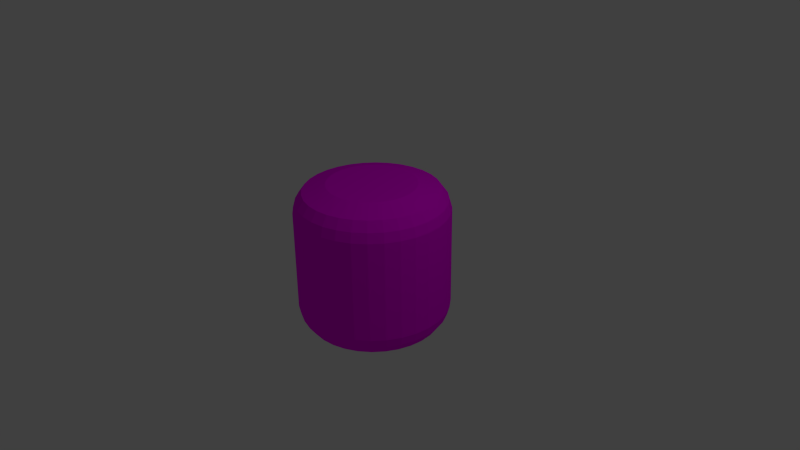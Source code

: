 # Source: pelare_v2.blend  (saved by Blender 2.75.0; exported with 4.5.12 LTS)
import bpy
from mathutils import Matrix  # noqa: F401  (used for matrix-valued properties, if any)

bpy.ops.wm.read_factory_settings(use_empty=True)
scene = bpy.context.scene
scene.name = 'Scene'

# ---- collections
col_collection_1 = bpy.data.collections.new('Collection 1'); scene.collection.children.link(col_collection_1)

# ---- images (referenced by path relative to the original .blend; pixels are not part of the script)
import os
ASSET_DIR = os.environ.get("B2B_ASSET_DIR", "")  # directory of the original .blend (textures are referenced by path, not embedded)
HERE = os.path.dirname(os.path.abspath(__file__))  # packed textures are extracted next to this script under _unpacked/

def load_image(name, relpath, width, height, colorspace="sRGB"):
    """Load a texture the original file referenced (path relative to the .blend, or extracted next to this script)."""
    p = next((c for c in (os.path.join(HERE, relpath), os.path.join(ASSET_DIR, relpath)) if relpath and os.path.exists(c)), "")
    if p:
        img = bpy.data.images.load(p, check_existing=True)
        img.name = name
    else:  # same state as the original file: an image datablock whose file is absent (Cycles renders it pink)
        img = bpy.data.images.new(name, width, height)
        img.source = "FILE"
        img.filepath = "//" + (relpath or name)
    img.colorspace_settings.name = colorspace
    return img
img_v_gg_1_jpg = load_image('Vägg 1.jpg', 'vägg_1.jpg', 1024, 1024, 'sRGB')

# ---- materials (node trees are filled in below, after node groups)
mat_pelare = bpy.data.materials.new('pelare')
mat_pelare.alpha_threshold = 0.0
mat_pelare.roughness = 0.5

# ---- material node trees
mat_pelare.use_nodes = True; mat_pelare.node_tree.nodes.clear()
_N = mat_pelare.node_tree.nodes; _L = mat_pelare.node_tree.links
n0 = _N.new('ShaderNodeOutputMaterial'); n0.name = 'Material Output'; n0.location = (300, 300)
n1 = _N.new('ShaderNodeBsdfDiffuse'); n1.name = 'Diffuse BSDF'; n1.location = (10, 300)
n2 = _N.new('ShaderNodeTexImage'); n2.name = 'Image Texture'; n2.location = (-180, 300)
n2.width = 140
n2.image = img_v_gg_1_jpg
_L.new(n1.outputs[0], n0.inputs[0])
_L.new(n2.outputs[0], n1.inputs[0])
n0.is_active_output = True

# ---- world
world_world = bpy.data.worlds.new('World'); scene.world = world_world
world_world.color = (0.05088, 0.05088, 0.05088)
world_world.use_sun_shadow = False
world_world.sun_shadow_jitter_overblur = 0.0
world_world.cycles.sampling_method = 'MANUAL'
world_world.cycles.sample_map_resolution = 256

# ---- cameras
cam_camera = bpy.data.cameras.new('Camera')
cam_camera.clip_end = 100.0
cam_camera.lens = 35.0
cam_camera.sensor_width = 32.0
cam_camera.sensor_height = 18.0
cam_camera.ortho_scale = 7.314
cam_camera.dof.focus_distance = 0.0

# ---- lights
light_lamp = bpy.data.lights.new('Lamp', 'POINT')
light_lamp.transmission_factor = 0.0
light_lamp.cutoff_distance = 30.0
light_lamp.energy = 100.0
light_lamp.shadow_buffer_clip_start = 1.001
light_lamp.shadow_soft_size = 0.1
light_lamp.shadow_maximum_resolution = 0.006
light_lamp.use_absolute_resolution = True
light_lamp.cycles.use_multiple_importance_sampling = False

# ---- meshes
me_cylinder = bpy.data.meshes.new('Cylinder')
me_cylinder.from_pydata([(5.045e-08, 0.5784, 1.0), (0.1128, 0.5673, 1.0), (0.2214, 0.5344, 1.0), (0.3214, 0.481, 1.0), (0.409, 0.409, 1.0), (0.481, 0.3214, 1.0), (0.5344, 0.2214, 1.0), (0.5673, 0.1128, 1.0), (0.5784, 1.661e-07, 1.0), (0.5673, -0.1128, 1.0), (0.5344, -0.2214, 1.0), (0.481, -0.3214, 1.0), (0.409, -0.409, 1.0), (0.3214, -0.481, 1.0), (0.2214, -0.5344, 1.0), (0.1128, -0.5673, 1.0), (-1.38e-07, -0.5784, 1.0), (-0.1128, -0.5673, 1.0), (-0.2214, -0.5344, 1.0), (-0.3214, -0.481, 1.0), (-0.409, -0.409, 1.0), (-0.481, -0.3214, 1.0), (-0.5344, -0.2214, 1.0), (-0.5673, -0.1128, 1.0), (-0.5784, 6.81e-07, 1.0), (-0.5673, 0.1128, 1.0), (-0.5344, 0.2214, 1.0), (-0.481, 0.3214, 1.0), (-0.409, 0.409, 1.0), (-0.3214, 0.481, 1.0), (-0.2214, 0.5344, 1.0), (-0.1128, 0.5673, 1.0), (1.37e-08, 0.8793, 0.9104), (0.1716, 0.8625, 0.9104), (0.3365, 0.8124, 0.9104), (0.4885, 0.7312, 0.9104), (0.6218, 0.6218, 0.9104), (0.7312, 0.4885, 0.9104), (0.8124, 0.3365, 0.9104), (0.8625, 0.1716, 0.9104), (0.8793, 1.008e-07, 0.9104), (0.8625, -0.1716, 0.9104), (0.8124, -0.3365, 0.9104), (0.7312, -0.4885, 0.9104), (0.6218, -0.6218, 0.9104), (0.4885, -0.7312, 0.9104), (0.3365, -0.8124, 0.9104), (0.1716, -0.8625, 0.9104), (-2.728e-07, -0.8793, 0.9104), (-0.1716, -0.8625, 0.9104), (-0.3365, -0.8124, 0.9104), (-0.4885, -0.7312, 0.9104), (-0.6218, -0.6218, 0.9104), (-0.7312, -0.4885, 0.9104), (-0.8124, -0.3365, 0.9104), (-0.8625, -0.1716, 0.9104), (-0.8793, 8.835e-07, 0.9104), (-0.8625, 0.1716, 0.9104), (-0.8124, 0.3365, 0.9104), (-0.7311, 0.4885, 0.9104), (-0.6218, 0.6218, 0.9104), (-0.4885, 0.7312, 0.9104), (-0.3365, 0.8124, 0.9104), (-0.1716, 0.8625, 0.9104), (4.132e-09, 0.9652, 0.7909), (0.1883, 0.9467, 0.7909), (0.3694, 0.8917, 0.7909), (0.5362, 0.8025, 0.7909), (0.6825, 0.6825, 0.7909), (0.8025, 0.5362, 0.7909), (0.8917, 0.3694, 0.7909), (0.9467, 0.1883, 0.7909), (0.9652, 8.279e-08, 0.7909), (0.9467, -0.1883, 0.7909), (0.8917, -0.3694, 0.7909), (0.8025, -0.5362, 0.7909), (0.6825, -0.6825, 0.7909), (0.5362, -0.8025, 0.7909), (0.3694, -0.8917, 0.7909), (0.1883, -0.9467, 0.7909), (-3.104e-07, -0.9652, 0.7909), (-0.1883, -0.9467, 0.7909), (-0.3694, -0.8917, 0.7909), (-0.5362, -0.8025, 0.7909), (-0.6825, -0.6825, 0.7909), (-0.8025, -0.5362, 0.7909), (-0.8917, -0.3694, 0.7909), (-0.9467, -0.1883, 0.7909), (-0.9652, 9.419e-07, 0.7909), (-0.9467, 0.1883, 0.7909), (-0.8917, 0.3694, 0.7909), (-0.8025, 0.5362, 0.7909), (-0.6825, 0.6825, 0.7909), (-0.5362, 0.8025, 0.7909), (-0.3694, 0.8917, 0.7909), (-0.1883, 0.9467, 0.7909), (0.0, 1.0, 0.6658), (0.1951, 0.9808, 0.6658), (0.3827, 0.9239, 0.6658), (0.5556, 0.8315, 0.6658), (0.7071, 0.7071, 0.6658), (0.8315, 0.5556, 0.6658), (0.9239, 0.3827, 0.6658), (0.9808, 0.1951, 0.6658), (1.0, 7.55e-08, 0.6658), (0.9808, -0.1951, 0.6658), (0.9239, -0.3827, 0.6658), (0.8315, -0.5556, 0.6658), (0.7071, -0.7071, 0.6658), (0.5556, -0.8315, 0.6658), (0.3827, -0.9239, 0.6658), (0.1951, -0.9808, 0.6658), (-3.258e-07, -1.0, 0.6658), (-0.1951, -0.9808, 0.6658), (-0.3827, -0.9239, 0.6658), (-0.5556, -0.8315, 0.6658), (-0.7071, -0.7071, 0.6658), (-0.8315, -0.5556, 0.6658), (-0.9239, -0.3827, 0.6658), (-0.9808, -0.1951, 0.6658), (-1.0, 9.656e-07, 0.6658), (-0.9808, 0.1951, 0.6658), (-0.9239, 0.3827, 0.6658), (-0.8315, 0.5556, 0.6658), (-0.7071, 0.7071, 0.6658), (-0.5556, 0.8315, 0.6658), (-0.3827, 0.9239, 0.6658), (-0.1951, 0.9808, 0.6658), (5.045e-08, 0.5784, -1.0), (0.1128, 0.5673, -1.0), (0.2214, 0.5344, -1.0), (0.3214, 0.481, -1.0), (0.409, 0.409, -1.0), (0.481, 0.3214, -1.0), (0.5344, 0.2214, -1.0), (0.5673, 0.1128, -1.0), (0.5784, 1.661e-07, -1.0), (0.5673, -0.1128, -1.0), (0.5344, -0.2214, -1.0), (0.481, -0.3214, -1.0), (0.409, -0.409, -1.0), (0.3214, -0.481, -1.0), (0.2214, -0.5344, -1.0), (0.1128, -0.5673, -1.0), (-1.38e-07, -0.5784, -1.0), (-0.1128, -0.5673, -1.0), (-0.2214, -0.5344, -1.0), (-0.3214, -0.481, -1.0), (-0.409, -0.409, -1.0), (-0.481, -0.3214, -1.0), (-0.5344, -0.2214, -1.0), (-0.5673, -0.1128, -1.0), (-0.5784, 6.81e-07, -1.0), (-0.5673, 0.1128, -1.0), (-0.5344, 0.2214, -1.0), (-0.481, 0.3214, -1.0), (-0.409, 0.409, -1.0), (-0.3214, 0.481, -1.0), (-0.2214, 0.5344, -1.0), (-0.1128, 0.5673, -1.0), (1.37e-08, 0.8793, -0.9104), (0.1716, 0.8625, -0.9104), (0.3365, 0.8124, -0.9104), (0.4885, 0.7312, -0.9104), (0.6218, 0.6218, -0.9104), (0.7312, 0.4885, -0.9104), (0.8124, 0.3365, -0.9104), (0.8625, 0.1716, -0.9104), (0.8793, 1.008e-07, -0.9104), (0.8625, -0.1716, -0.9104), (0.8124, -0.3365, -0.9104), (0.7312, -0.4885, -0.9104), (0.6218, -0.6218, -0.9104), (0.4885, -0.7312, -0.9104), (0.3365, -0.8124, -0.9104), (0.1716, -0.8625, -0.9104), (-2.728e-07, -0.8793, -0.9104), (-0.1716, -0.8625, -0.9104), (-0.3365, -0.8124, -0.9104), (-0.4885, -0.7312, -0.9104), (-0.6218, -0.6218, -0.9104), (-0.7312, -0.4885, -0.9104), (-0.8124, -0.3365, -0.9104), (-0.8625, -0.1716, -0.9104), (-0.8793, 8.835e-07, -0.9104), (-0.8625, 0.1716, -0.9104), (-0.8124, 0.3365, -0.9104), (-0.7311, 0.4885, -0.9104), (-0.6218, 0.6218, -0.9104), (-0.4885, 0.7312, -0.9104), (-0.3365, 0.8124, -0.9104), (-0.1716, 0.8625, -0.9104), (4.132e-09, 0.9652, -0.7909), (0.1883, 0.9467, -0.7909), (0.3694, 0.8917, -0.7909), (0.5362, 0.8025, -0.7909), (0.6825, 0.6825, -0.7909), (0.8025, 0.5362, -0.7909), (0.8917, 0.3694, -0.7909), (0.9467, 0.1883, -0.7909), (0.9652, 8.279e-08, -0.7909), (0.9467, -0.1883, -0.7909), (0.8917, -0.3694, -0.7909), (0.8025, -0.5362, -0.7909), (0.6825, -0.6825, -0.7909), (0.5362, -0.8025, -0.7909), (0.3694, -0.8917, -0.7909), (0.1883, -0.9467, -0.7909), (-3.104e-07, -0.9652, -0.7909), (-0.1883, -0.9467, -0.7909), (-0.3694, -0.8917, -0.7909), (-0.5362, -0.8025, -0.7909), (-0.6825, -0.6825, -0.7909), (-0.8025, -0.5362, -0.7909), (-0.8917, -0.3694, -0.7909), (-0.9467, -0.1883, -0.7909), (-0.9652, 9.419e-07, -0.7909), (-0.9467, 0.1883, -0.7909), (-0.8917, 0.3694, -0.7909), (-0.8025, 0.5362, -0.7909), (-0.6825, 0.6825, -0.7909), (-0.5362, 0.8025, -0.7909), (-0.3694, 0.8917, -0.7909), (-0.1883, 0.9467, -0.7909), (0.0, 1.0, 0.0), (0.1951, 0.9808, 0.0), (0.3827, 0.9239, 0.0), (0.5556, 0.8315, 0.0), (0.7071, 0.7071, 0.0), (0.8315, 0.5556, 0.0), (0.9239, 0.3827, 0.0), (0.9808, 0.1951, 0.0), (1.0, 7.55e-08, 0.0), (0.9808, -0.1951, 0.0), (0.9239, -0.3827, 0.0), (0.8315, -0.5556, 0.0), (0.7071, -0.7071, 0.0), (0.5556, -0.8315, 0.0), (0.3827, -0.9239, 0.0), (0.1951, -0.9808, 0.0), (-3.258e-07, -1.0, 0.0), (-0.1951, -0.9808, 0.0), (-0.3827, -0.9239, 0.0), (-0.5556, -0.8315, 0.0), (-0.7071, -0.7071, 0.0), (-0.8315, -0.5556, 0.0), (-0.9239, -0.3827, 0.0), (-0.9808, -0.1951, 0.0), (-1.0, 9.656e-07, 0.0), (-0.9808, 0.1951, 0.0), (-0.9239, 0.3827, 0.0), (-0.8315, 0.5556, 0.0), (-0.7071, 0.7071, 0.0), (-0.5556, 0.8315, 0.0), (-0.3827, 0.9239, 0.0), (-0.1951, 0.9808, 0.0), (0.0, 1.0, -0.6658), (0.1951, 0.9808, -0.6658), (0.3827, 0.9239, -0.6658), (0.5556, 0.8315, -0.6658), (0.7071, 0.7071, -0.6658), (0.8315, 0.5556, -0.6658), (0.9239, 0.3827, -0.6658), (0.9808, 0.1951, -0.6658), (1.0, 7.55e-08, -0.6658), (0.9808, -0.1951, -0.6658), (0.9239, -0.3827, -0.6658), (0.8315, -0.5556, -0.6658), (0.7071, -0.7071, -0.6658), (0.5556, -0.8315, -0.6658), (0.3827, -0.9239, -0.6658), (0.1951, -0.9808, -0.6658), (-3.258e-07, -1.0, -0.6658), (-0.1951, -0.9808, -0.6658), (-0.3827, -0.9239, -0.6658), (-0.5556, -0.8315, -0.6658), (-0.7071, -0.7071, -0.6658), (-0.8315, -0.5556, -0.6658), (-0.9239, -0.3827, -0.6658), (-0.9808, -0.1951, -0.6658), (-1.0, 9.656e-07, -0.6658), (-0.9808, 0.1951, -0.6658), (-0.9239, 0.3827, -0.6658), (-0.8315, 0.5556, -0.6658), (-0.7071, 0.7071, -0.6658), (-0.5556, 0.8315, -0.6658), (-0.3827, 0.9239, -0.6658), (-0.1951, 0.9808, -0.6658)], [], [(32, 0, 1, 33), (33, 1, 2, 34), (34, 2, 3, 35), (35, 3, 4, 36), (36, 4, 5, 37), (37, 5, 6, 38), (38, 6, 7, 39), (39, 7, 8, 40), (40, 8, 9, 41), (41, 9, 10, 42), (42, 10, 11, 43), (43, 11, 12, 44), (44, 12, 13, 45), (45, 13, 14, 46), (46, 14, 15, 47), (47, 15, 16, 48), (48, 16, 17, 49), (49, 17, 18, 50), (50, 18, 19, 51), (51, 19, 20, 52), (52, 20, 21, 53), (53, 21, 22, 54), (54, 22, 23, 55), (55, 23, 24, 56), (56, 24, 25, 57), (57, 25, 26, 58), (58, 26, 27, 59), (59, 27, 28, 60), (60, 28, 29, 61), (61, 29, 30, 62), (1, 0, 31, 30, 29, 28, 27, 26, 25, 24, 23, 22, 21, 20, 19, 18, 17, 16, 15, 14, 13, 12, 11, 10, 9, 8, 7, 6, 5, 4, 3, 2), (63, 31, 0, 32), (62, 30, 31, 63), (94, 62, 63, 95), (95, 63, 32, 64), (93, 61, 62, 94), (92, 60, 61, 93), (91, 59, 60, 92), (90, 58, 59, 91), (89, 57, 58, 90), (88, 56, 57, 89), (87, 55, 56, 88), (86, 54, 55, 87), (85, 53, 54, 86), (84, 52, 53, 85), (83, 51, 52, 84), (82, 50, 51, 83), (81, 49, 50, 82), (80, 48, 49, 81), (79, 47, 48, 80), (78, 46, 47, 79), (77, 45, 46, 78), (76, 44, 45, 77), (75, 43, 44, 76), (74, 42, 43, 75), (73, 41, 42, 74), (72, 40, 41, 73), (71, 39, 40, 72), (70, 38, 39, 71), (69, 37, 38, 70), (68, 36, 37, 69), (67, 35, 36, 68), (66, 34, 35, 67), (65, 33, 34, 66), (64, 32, 33, 65), (96, 64, 65, 97), (97, 65, 66, 98), (98, 66, 67, 99), (99, 67, 68, 100), (100, 68, 69, 101), (101, 69, 70, 102), (102, 70, 71, 103), (103, 71, 72, 104), (104, 72, 73, 105), (105, 73, 74, 106), (106, 74, 75, 107), (107, 75, 76, 108), (108, 76, 77, 109), (109, 77, 78, 110), (110, 78, 79, 111), (111, 79, 80, 112), (112, 80, 81, 113), (113, 81, 82, 114), (114, 82, 83, 115), (115, 83, 84, 116), (116, 84, 85, 117), (117, 85, 86, 118), (118, 86, 87, 119), (119, 87, 88, 120), (120, 88, 89, 121), (121, 89, 90, 122), (122, 90, 91, 123), (123, 91, 92, 124), (124, 92, 93, 125), (125, 93, 94, 126), (127, 95, 64, 96), (126, 94, 95, 127), (254, 126, 127, 255), (255, 127, 96, 224), (253, 125, 126, 254), (252, 124, 125, 253), (251, 123, 124, 252), (250, 122, 123, 251), (249, 121, 122, 250), (248, 120, 121, 249), (247, 119, 120, 248), (246, 118, 119, 247), (245, 117, 118, 246), (244, 116, 117, 245), (243, 115, 116, 244), (242, 114, 115, 243), (241, 113, 114, 242), (240, 112, 113, 241), (239, 111, 112, 240), (238, 110, 111, 239), (237, 109, 110, 238), (236, 108, 109, 237), (235, 107, 108, 236), (234, 106, 107, 235), (233, 105, 106, 234), (232, 104, 105, 233), (231, 103, 104, 232), (230, 102, 103, 231), (229, 101, 102, 230), (228, 100, 101, 229), (227, 99, 100, 228), (226, 98, 99, 227), (225, 97, 98, 226), (224, 96, 97, 225), (160, 161, 129, 128), (161, 162, 130, 129), (162, 163, 131, 130), (163, 164, 132, 131), (164, 165, 133, 132), (165, 166, 134, 133), (166, 167, 135, 134), (167, 168, 136, 135), (168, 169, 137, 136), (169, 170, 138, 137), (170, 171, 139, 138), (171, 172, 140, 139), (172, 173, 141, 140), (173, 174, 142, 141), (174, 175, 143, 142), (175, 176, 144, 143), (176, 177, 145, 144), (177, 178, 146, 145), (178, 179, 147, 146), (179, 180, 148, 147), (180, 181, 149, 148), (181, 182, 150, 149), (182, 183, 151, 150), (183, 184, 152, 151), (184, 185, 153, 152), (185, 186, 154, 153), (186, 187, 155, 154), (187, 188, 156, 155), (188, 189, 157, 156), (189, 190, 158, 157), (129, 130, 131, 132, 133, 134, 135, 136, 137, 138, 139, 140, 141, 142, 143, 144, 145, 146, 147, 148, 149, 150, 151, 152, 153, 154, 155, 156, 157, 158, 159, 128), (191, 160, 128, 159), (190, 191, 159, 158), (222, 223, 191, 190), (223, 192, 160, 191), (221, 222, 190, 189), (220, 221, 189, 188), (219, 220, 188, 187), (218, 219, 187, 186), (217, 218, 186, 185), (216, 217, 185, 184), (215, 216, 184, 183), (214, 215, 183, 182), (213, 214, 182, 181), (212, 213, 181, 180), (211, 212, 180, 179), (210, 211, 179, 178), (209, 210, 178, 177), (208, 209, 177, 176), (207, 208, 176, 175), (206, 207, 175, 174), (205, 206, 174, 173), (204, 205, 173, 172), (203, 204, 172, 171), (202, 203, 171, 170), (201, 202, 170, 169), (200, 201, 169, 168), (199, 200, 168, 167), (198, 199, 167, 166), (197, 198, 166, 165), (196, 197, 165, 164), (195, 196, 164, 163), (194, 195, 163, 162), (193, 194, 162, 161), (192, 193, 161, 160), (256, 257, 193, 192), (257, 258, 194, 193), (258, 259, 195, 194), (259, 260, 196, 195), (260, 261, 197, 196), (261, 262, 198, 197), (262, 263, 199, 198), (263, 264, 200, 199), (264, 265, 201, 200), (265, 266, 202, 201), (266, 267, 203, 202), (267, 268, 204, 203), (268, 269, 205, 204), (269, 270, 206, 205), (270, 271, 207, 206), (271, 272, 208, 207), (272, 273, 209, 208), (273, 274, 210, 209), (274, 275, 211, 210), (275, 276, 212, 211), (276, 277, 213, 212), (277, 278, 214, 213), (278, 279, 215, 214), (279, 280, 216, 215), (280, 281, 217, 216), (281, 282, 218, 217), (282, 283, 219, 218), (283, 284, 220, 219), (284, 285, 221, 220), (285, 286, 222, 221), (287, 256, 192, 223), (286, 287, 223, 222), (254, 255, 287, 286), (255, 224, 256, 287), (253, 254, 286, 285), (252, 253, 285, 284), (251, 252, 284, 283), (250, 251, 283, 282), (249, 250, 282, 281), (248, 249, 281, 280), (247, 248, 280, 279), (246, 247, 279, 278), (245, 246, 278, 277), (244, 245, 277, 276), (243, 244, 276, 275), (242, 243, 275, 274), (241, 242, 274, 273), (240, 241, 273, 272), (239, 240, 272, 271), (238, 239, 271, 270), (237, 238, 270, 269), (236, 237, 269, 268), (235, 236, 268, 267), (234, 235, 267, 266), (233, 234, 266, 265), (232, 233, 265, 264), (231, 232, 264, 263), (230, 231, 263, 262), (229, 230, 262, 261), (228, 229, 261, 260), (227, 228, 260, 259), (226, 227, 259, 258), (225, 226, 258, 257), (224, 225, 257, 256)])
_uv = me_cylinder.uv_layers.new(name='UVMap')
_uv.uv.foreach_set('vector', [0.5, 0.9836, 0.5, 0.8181, 0.5807, 0.812, 0.6227, 0.9743, 0.6227, 0.9743, 0.5807, 0.812, 0.6583, 0.7939, 0.7406, 0.9468, 0.7406, 0.9468, 0.6583, 0.7939, 0.7298, 0.7645, 0.8493, 0.9021, 0.8493, 0.9021, 0.7298, 0.7645, 0.7925, 0.725, 0.9446, 0.842, 0.9446, 0.842, 0.7925, 0.725, 0.8439, 0.6768, 1.023, 0.7687, 1.023, 0.7687, 0.8439, 0.6768, 0.8821, 0.6217, 1.081, 0.6851, 1.081, 0.6851, 0.8821, 0.6217, 0.9056, 0.5621, 1.117, 0.5944, 1.117, 0.5944, 0.9056, 0.5621, 0.9136, 0.5, 1.129, 0.5, 1.129, 0.5, 0.9136, 0.5, 0.9056, 0.4379, 1.117, 0.4056, 1.117, 0.4056, 0.9056, 0.4379, 0.8821, 0.3783, 1.081, 0.3149, 1.081, 0.3149, 0.8821, 0.3783, 0.8439, 0.3232, 1.023, 0.2313, 1.023, 0.2313, 0.8439, 0.3232, 0.7925, 0.275, 0.9446, 0.158, 0.9446, 0.158, 0.7925, 0.275, 0.7298, 0.2355, 0.8493, 0.09787, 0.8493, 0.09787, 0.7298, 0.2355, 0.6583, 0.2061, 0.7406, 0.05317, 0.7406, 0.05317, 0.6583, 0.2061, 0.5807, 0.188, 0.6227, 0.02565, 0.6227, 0.02565, 0.5807, 0.188, 0.5, 0.1819, 0.5, 0.01636, 0.5, 0.01636, 0.5, 0.1819, 0.4193, 0.188, 0.3773, 0.02565, 0.3773, 0.02565, 0.4193, 0.188, 0.3417, 0.2061, 0.2594, 0.05317, 0.2594, 0.05317, 0.3417, 0.2061, 0.2702, 0.2355, 0.1507, 0.09787, 0.1507, 0.09787, 0.2702, 0.2355, 0.2075, 0.275, 0.05542, 0.158, 0.05542, 0.158, 0.2075, 0.275, 0.1561, 0.3232, -0.02277, 0.2313, -0.02277, 0.2313, 0.1561, 0.3232, 0.1179, 0.3783, -0.08087, 0.3149, -0.08087, 0.3149, 0.1179, 0.3783, 0.09436, 0.4379, -0.1167, 0.4056, -0.1167, 0.4056, 0.09436, 0.4379, 0.08641, 0.5, -0.1287, 0.5, -0.1287, 0.5, 0.08641, 0.5, 0.09436, 0.5621, -0.1167, 0.5944, -0.1167, 0.5944, 0.09436, 0.5621, 0.1179, 0.6217, -0.08087, 0.6851, -0.08087, 0.6851, 0.1179, 0.6217, 0.1561, 0.6768, -0.02277, 0.7687, -0.02277, 0.7687, 0.1561, 0.6768, 0.2075, 0.725, 0.05542, 0.842, 0.05542, 0.842, 0.2075, 0.725, 0.2702, 0.7645, 0.1507, 0.9021, 0.1507, 0.9021, 0.2702, 0.7645, 0.3417, 0.7939, 0.2594, 0.9468, 0.5807, 0.812, 0.5, 0.8181, 0.4193, 0.812, 0.3417, 0.7939, 0.2702, 0.7645, 0.2075, 0.725, 0.1561, 0.6768, 0.1179, 0.6217, 0.09436, 0.5621, 0.08641, 0.5, 0.09436, 0.4379, 0.1179, 0.3783, 0.1561, 0.3232, 0.2075, 0.275, 0.2702, 0.2355, 0.3417, 0.2061, 0.4193, 0.188, 0.5, 0.1819, 0.5807, 0.188, 0.6583, 0.2061, 0.7298, 0.2355, 0.7925, 0.275, 0.8439, 0.3232, 0.8821, 0.3783, 0.9056, 0.4379, 0.9136, 0.5, 0.9056, 0.5621, 0.8821, 0.6217, 0.8439, 0.6768, 0.7925, 0.725, 0.7298, 0.7645, 0.6583, 0.7939, 0.3773, 0.9743, 0.4193, 0.812, 0.5, 0.8181, 0.5, 0.9836, 0.2594, 0.9468, 0.3417, 0.7939, 0.4193, 0.812, 0.3773, 0.9743, 0.2359, 0.935, 0.2594, 1.001, 0.3773, 1.001, 0.3654, 0.935, 0.3654, 0.935, 0.3773, 1.001, 0.5, 1.001, 0.5, 0.935, 0.1166, 0.935, 0.1507, 1.001, 0.2594, 1.001, 0.2359, 0.935, 0.01201, 0.935, 0.05542, 1.001, 0.1507, 1.001, 0.1166, 0.935, 0.8834, 0.935, 0.8493, 1.001, 0.9446, 1.001, 0.988, 0.935, 0.7641, 0.935, 0.7406, 1.001, 0.8493, 1.001, 0.8834, 0.935, 0.6346, 0.935, 0.6227, 1.001, 0.7406, 1.001, 0.7641, 0.935, 0.5, 0.935, 0.5, 1.001, 0.6227, 1.001, 0.6346, 0.935, 0.3654, 0.935, 0.3773, 1.001, 0.5, 1.001, 0.5, 0.935, 0.2359, 0.935, 0.2594, 1.001, 0.3773, 1.001, 0.3654, 0.935, 0.1166, 0.935, 0.1507, 1.001, 0.2594, 1.001, 0.2359, 0.935, 0.01201, 0.935, 0.05542, 1.001, 0.1507, 1.001, 0.1166, 0.935, 0.1166, 0.935, 0.1507, 1.001, 0.05542, 1.001, 0.01201, 0.935, 0.2359, 0.935, 0.2594, 1.001, 0.1507, 1.001, 0.1166, 0.935, 0.3654, 0.935, 0.3773, 1.001, 0.2594, 1.001, 0.2359, 0.935, 0.5, 0.935, 0.5, 1.001, 0.3773, 1.001, 0.3654, 0.935, 0.6346, 0.935, 0.6227, 1.001, 0.5, 1.001, 0.5, 0.935, 0.7641, 0.935, 0.7406, 1.001, 0.6227, 1.001, 0.6346, 0.935, 0.8834, 0.935, 0.8493, 1.001, 0.7406, 1.001, 0.7641, 0.935, 0.988, 0.935, 0.9446, 1.001, 0.8493, 1.001, 0.8834, 0.935, 0.1166, 0.935, 0.1507, 1.001, 0.05542, 1.001, 0.01201, 0.935, 0.2359, 0.935, 0.2594, 1.001, 0.1507, 1.001, 0.1166, 0.935, 0.3654, 0.935, 0.3773, 1.001, 0.2594, 1.001, 0.2359, 0.935, 0.5, 0.935, 0.5, 1.001, 0.3773, 1.001, 0.3654, 0.935, 0.6346, 0.935, 0.6227, 1.001, 0.5, 1.001, 0.5, 0.935, 0.7641, 0.935, 0.7406, 1.001, 0.6227, 1.001, 0.6346, 0.935, 0.8834, 0.935, 0.8493, 1.001, 0.7406, 1.001, 0.7641, 0.935, 0.988, 0.935, 0.9446, 1.001, 0.8493, 1.001, 0.8834, 0.935, 0.8834, 0.935, 0.8493, 1.001, 0.9446, 1.001, 0.988, 0.935, 0.7641, 0.935, 0.7406, 1.001, 0.8493, 1.001, 0.8834, 0.935, 0.6346, 0.935, 0.6227, 1.001, 0.7406, 1.001, 0.7641, 0.935, 0.5, 0.935, 0.5, 1.001, 0.6227, 1.001, 0.6346, 0.935, 0.5, 0.8662, 0.5, 0.935, 0.6346, 0.935, 0.6395, 0.8662, 0.6395, 0.8662, 0.6346, 0.935, 0.7641, 0.935, 0.7736, 0.8662, 0.7736, 0.8662, 0.7641, 0.935, 0.8834, 0.935, 0.8972, 0.8662, 0.8972, 0.8662, 0.8834, 0.935, 0.988, 0.935, 1.006, 0.8662, 1.006, 0.8662, 0.988, 0.935, 0.8834, 0.935, 0.8972, 0.8662, 0.8972, 0.8662, 0.8834, 0.935, 0.7641, 0.935, 0.7736, 0.8662, 0.7736, 0.8662, 0.7641, 0.935, 0.6346, 0.935, 0.6395, 0.8662, 0.6395, 0.8662, 0.6346, 0.935, 0.5, 0.935, 0.5, 0.8662, 0.5, 0.8662, 0.5, 0.935, 0.3654, 0.935, 0.3605, 0.8662, 0.3605, 0.8662, 0.3654, 0.935, 0.2359, 0.935, 0.2264, 0.8662, 0.2264, 0.8662, 0.2359, 0.935, 0.1166, 0.935, 0.1028, 0.8662, 0.1028, 0.8662, 0.1166, 0.935, 0.01201, 0.935, -0.005581, 0.8662, 1.006, 0.8662, 0.988, 0.935, 0.8834, 0.935, 0.8972, 0.8662, 0.8972, 0.8662, 0.8834, 0.935, 0.7641, 0.935, 0.7736, 0.8662, 0.7736, 0.8662, 0.7641, 0.935, 0.6346, 0.935, 0.6395, 0.8662, 0.6395, 0.8662, 0.6346, 0.935, 0.5, 0.935, 0.5, 0.8662, 0.5, 0.8662, 0.5, 0.935, 0.3654, 0.935, 0.3605, 0.8662, 0.3605, 0.8662, 0.3654, 0.935, 0.2359, 0.935, 0.2264, 0.8662, 0.2264, 0.8662, 0.2359, 0.935, 0.1166, 0.935, 0.1028, 0.8662, 0.1028, 0.8662, 0.1166, 0.935, 0.01201, 0.935, -0.005582, 0.8662, -0.005581, 0.8662, 0.01201, 0.935, 0.1166, 0.935, 0.1028, 0.8662, 0.1028, 0.8662, 0.1166, 0.935, 0.2359, 0.935, 0.2264, 0.8662, 0.2264, 0.8662, 0.2359, 0.935, 0.3654, 0.935, 0.3605, 0.8662, 0.3605, 0.8662, 0.3654, 0.935, 0.5, 0.935, 0.5, 0.8662, 0.5, 0.8662, 0.5, 0.935, 0.6346, 0.935, 0.6395, 0.8662, 0.6395, 0.8662, 0.6346, 0.935, 0.7641, 0.935, 0.7736, 0.8662, 0.7736, 0.8662, 0.7641, 0.935, 0.8834, 0.935, 0.8972, 0.8662, 0.8972, 0.8662, 0.8834, 0.935, 0.988, 0.935, 1.006, 0.8662, -0.005581, 0.8662, 0.01201, 0.935, 0.1166, 0.935, 0.1028, 0.8662, 0.1028, 0.8662, 0.1166, 0.935, 0.2359, 0.935, 0.2264, 0.8662, 0.3605, 0.8662, 0.3654, 0.935, 0.5, 0.935, 0.5, 0.8662, 0.2264, 0.8662, 0.2359, 0.935, 0.3654, 0.935, 0.3605, 0.8662, 0.2264, 0.5, 0.2264, 0.8662, 0.3605, 0.8662, 0.3605, 0.5, 0.3605, 0.5, 0.3605, 0.8662, 0.5, 0.8662, 0.5, 0.5, 0.1028, 0.5, 0.1028, 0.8662, 0.2264, 0.8662, 0.2264, 0.5, -0.005581, 0.5, -0.005581, 0.8662, 0.1028, 0.8662, 0.1028, 0.5, 0.8972, 0.5, 0.8972, 0.8662, 1.006, 0.8662, 1.006, 0.5, 0.7736, 0.5, 0.7736, 0.8662, 0.8972, 0.8662, 0.8972, 0.5, 0.6395, 0.5, 0.6395, 0.8662, 0.7736, 0.8662, 0.7736, 0.5, 0.5, 0.5, 0.5, 0.8662, 0.6395, 0.8662, 0.6395, 0.5, 0.3605, 0.5, 0.3605, 0.8662, 0.5, 0.8662, 0.5, 0.5, 0.2264, 0.5, 0.2264, 0.8662, 0.3605, 0.8662, 0.3605, 0.5, 0.1028, 0.5, 0.1028, 0.8662, 0.2264, 0.8662, 0.2264, 0.5, -0.005581, 0.5, -0.005581, 0.8662, 0.1028, 0.8662, 0.1028, 0.5, 0.1028, 0.5, 0.1028, 0.8662, -0.005582, 0.8662, -0.005582, 0.5, 0.2264, 0.5, 0.2264, 0.8662, 0.1028, 0.8662, 0.1028, 0.5, 0.3605, 0.5, 0.3605, 0.8662, 0.2264, 0.8662, 0.2264, 0.5, 0.5, 0.5, 0.5, 0.8662, 0.3605, 0.8662, 0.3605, 0.5, 0.6395, 0.5, 0.6395, 0.8662, 0.5, 0.8662, 0.5, 0.5, 0.7736, 0.5, 0.7736, 0.8662, 0.6395, 0.8662, 0.6395, 0.5, 0.8972, 0.5, 0.8972, 0.8662, 0.7736, 0.8662, 0.7736, 0.5, 1.006, 0.5, 1.006, 0.8662, 0.8972, 0.8662, 0.8972, 0.5, 0.1028, 0.5, 0.1028, 0.8662, -0.005581, 0.8662, -0.005581, 0.5, 0.2264, 0.5, 0.2264, 0.8662, 0.1028, 0.8662, 0.1028, 0.5, 0.3605, 0.5, 0.3605, 0.8662, 0.2264, 0.8662, 0.2264, 0.5, 0.5, 0.5, 0.5, 0.8662, 0.3605, 0.8662, 0.3605, 0.5, 0.6395, 0.5, 0.6395, 0.8662, 0.5, 0.8662, 0.5, 0.5, 0.7736, 0.5, 0.7736, 0.8662, 0.6395, 0.8662, 0.6395, 0.5, 0.8972, 0.5, 0.8972, 0.8662, 0.7736, 0.8662, 0.7736, 0.5, 1.006, 0.5, 1.006, 0.8662, 0.8972, 0.8662, 0.8972, 0.5, 0.8972, 0.5, 0.8972, 0.8662, 1.006, 0.8662, 1.006, 0.5, 0.7736, 0.5, 0.7736, 0.8662, 0.8972, 0.8662, 0.8972, 0.5, 0.6395, 0.5, 0.6395, 0.8662, 0.7736, 0.8662, 0.7736, 0.5, 0.5, 0.5, 0.5, 0.8662, 0.6395, 0.8662, 0.6395, 0.5, 0.5, 0.9836, 0.6227, 0.9743, 0.5807, 0.812, 0.5, 0.8181, 0.6227, 0.9743, 0.7406, 0.9468, 0.6583, 0.7939, 0.5807, 0.812, 0.7406, 0.9468, 0.8493, 0.9021, 0.7298, 0.7645, 0.6583, 0.7939, 0.8493, 0.9021, 0.9446, 0.842, 0.7925, 0.725, 0.7298, 0.7645, 0.9446, 0.842, 1.023, 0.7687, 0.8439, 0.6768, 0.7925, 0.725, 1.023, 0.7687, 1.081, 0.6851, 0.8821, 0.6217, 0.8439, 0.6768, 1.081, 0.6851, 1.117, 0.5944, 0.9056, 0.5621, 0.8821, 0.6217, 1.117, 0.5944, 1.129, 0.5, 0.9136, 0.5, 0.9056, 0.5621, 1.129, 0.5, 1.117, 0.4056, 0.9056, 0.4379, 0.9136, 0.5, 1.117, 0.4056, 1.081, 0.3149, 0.8821, 0.3783, 0.9056, 0.4379, 1.081, 0.3149, 1.023, 0.2313, 0.8439, 0.3232, 0.8821, 0.3783, 1.023, 0.2313, 0.9446, 0.158, 0.7925, 0.275, 0.8439, 0.3232, 0.9446, 0.158, 0.8493, 0.09787, 0.7298, 0.2355, 0.7925, 0.275, 0.8493, 0.09787, 0.7406, 0.05317, 0.6583, 0.2061, 0.7298, 0.2355, 0.7406, 0.05317, 0.6227, 0.02565, 0.5807, 0.188, 0.6583, 0.2061, 0.6227, 0.02565, 0.5, 0.01636, 0.5, 0.1819, 0.5807, 0.188, 0.5, 0.01636, 0.3773, 0.02565, 0.4193, 0.188, 0.5, 0.1819, 0.3773, 0.02565, 0.2594, 0.05317, 0.3417, 0.2061, 0.4193, 0.188, 0.2594, 0.05317, 0.1507, 0.09787, 0.2702, 0.2355, 0.3417, 0.2061, 0.1507, 0.09787, 0.05542, 0.158, 0.2075, 0.275, 0.2702, 0.2355, 0.05542, 0.158, -0.02277, 0.2313, 0.1561, 0.3232, 0.2075, 0.275, -0.02277, 0.2313, -0.08087, 0.3149, 0.1179, 0.3783, 0.1561, 0.3232, -0.08087, 0.3149, -0.1167, 0.4056, 0.09436, 0.4379, 0.1179, 0.3783, -0.1167, 0.4056, -0.1287, 0.5, 0.08641, 0.5, 0.09436, 0.4379, -0.1287, 0.5, -0.1167, 0.5944, 0.09436, 0.5621, 0.08641, 0.5, -0.1167, 0.5944, -0.08087, 0.6851, 0.1179, 0.6217, 0.09436, 0.5621, -0.08087, 0.6851, -0.02277, 0.7687, 0.1561, 0.6768, 0.1179, 0.6217, -0.02277, 0.7687, 0.05542, 0.842, 0.2075, 0.725, 0.1561, 0.6768, 0.05542, 0.842, 0.1507, 0.9021, 0.2702, 0.7645, 0.2075, 0.725, 0.1507, 0.9021, 0.2594, 0.9468, 0.3417, 0.7939, 0.2702, 0.7645, 0.5807, 0.812, 0.6583, 0.7939, 0.7298, 0.7645, 0.7925, 0.725, 0.8439, 0.6768, 0.8821, 0.6217, 0.9056, 0.5621, 0.9136, 0.5, 0.9056, 0.4379, 0.8821, 0.3783, 0.8439, 0.3232, 0.7925, 0.275, 0.7298, 0.2355, 0.6583, 0.2061, 0.5807, 0.188, 0.5, 0.1819, 0.4193, 0.188, 0.3417, 0.2061, 0.2702, 0.2355, 0.2075, 0.275, 0.1561, 0.3232, 0.1179, 0.3783, 0.09436, 0.4379, 0.08641, 0.5, 0.09436, 0.5621, 0.1179, 0.6217, 0.1561, 0.6768, 0.2075, 0.725, 0.2702, 0.7645, 0.3417, 0.7939, 0.4193, 0.812, 0.5, 0.8181, 0.3773, 0.9743, 0.5, 0.9836, 0.5, 0.8181, 0.4193, 0.812, 0.2594, 0.9468, 0.3773, 0.9743, 0.4193, 0.812, 0.3417, 0.7939, 0.2359, 0.06501, 0.3654, 0.06501, 0.3773, -0.0007235, 0.2594, -0.0007235, 0.3654, 0.06501, 0.5, 0.06501, 0.5, -0.0007235, 0.3773, -0.0007235, 0.1166, 0.06501, 0.2359, 0.06501, 0.2594, -0.0007235, 0.1507, -0.0007235, 0.01201, 0.06501, 0.1166, 0.06501, 0.1507, -0.0007235, 0.05542, -0.0007235, 0.8834, 0.06501, 0.988, 0.06501, 0.9446, -0.0007235, 0.8493, -0.0007235, 0.7641, 0.06501, 0.8834, 0.06501, 0.8493, -0.0007235, 0.7406, -0.0007235, 0.6346, 0.06501, 0.7641, 0.06501, 0.7406, -0.0007235, 0.6227, -0.0007235, 0.5, 0.06501, 0.6346, 0.06501, 0.6227, -0.0007235, 0.5, -0.0007235, 0.3654, 0.06501, 0.5, 0.06501, 0.5, -0.0007235, 0.3773, -0.0007235, 0.2359, 0.06501, 0.3654, 0.06501, 0.3773, -0.0007235, 0.2594, -0.0007235, 0.1166, 0.06501, 0.2359, 0.06501, 0.2594, -0.0007235, 0.1507, -0.0007235, 0.01201, 0.06501, 0.1166, 0.06501, 0.1507, -0.0007235, 0.05542, -0.0007235, 0.1166, 0.06501, 0.01201, 0.06501, 0.05542, -0.0007235, 0.1507, -0.0007235, 0.2359, 0.06501, 0.1166, 0.06501, 0.1507, -0.0007235, 0.2594, -0.0007235, 0.3654, 0.06501, 0.2359, 0.06501, 0.2594, -0.0007235, 0.3773, -0.0007235, 0.5, 0.06501, 0.3654, 0.06501, 0.3773, -0.0007235, 0.5, -0.0007235, 0.6346, 0.06501, 0.5, 0.06501, 0.5, -0.0007235, 0.6227, -0.0007235, 0.7641, 0.06501, 0.6346, 0.06501, 0.6227, -0.0007235, 0.7406, -0.0007235, 0.8834, 0.06501, 0.7641, 0.06501, 0.7406, -0.0007235, 0.8493, -0.0007235, 0.988, 0.06501, 0.8834, 0.06501, 0.8493, -0.0007235, 0.9446, -0.0007235, 0.1166, 0.06501, 0.01201, 0.06501, 0.05542, -0.0007235, 0.1507, -0.0007235, 0.2359, 0.06501, 0.1166, 0.06501, 0.1507, -0.0007235, 0.2594, -0.0007235, 0.3654, 0.06501, 0.2359, 0.06501, 0.2594, -0.0007235, 0.3773, -0.0007235, 0.5, 0.06501, 0.3654, 0.06501, 0.3773, -0.0007235, 0.5, -0.0007235, 0.6346, 0.06501, 0.5, 0.06501, 0.5, -0.0007235, 0.6227, -0.0007235, 0.7641, 0.06501, 0.6346, 0.06501, 0.6227, -0.0007235, 0.7406, -0.0007235, 0.8834, 0.06501, 0.7641, 0.06501, 0.7406, -0.0007235, 0.8493, -0.0007235, 0.988, 0.06501, 0.8834, 0.06501, 0.8493, -0.0007235, 0.9446, -0.0007235, 0.8834, 0.06501, 0.988, 0.06501, 0.9446, -0.0007235, 0.8493, -0.0007235, 0.7641, 0.06501, 0.8834, 0.06501, 0.8493, -0.0007235, 0.7406, -0.0007235, 0.6346, 0.06501, 0.7641, 0.06501, 0.7406, -0.0007235, 0.6227, -0.0007235, 0.5, 0.06501, 0.6346, 0.06501, 0.6227, -0.0007235, 0.5, -0.0007235, 0.5, 0.1338, 0.6395, 0.1338, 0.6346, 0.06501, 0.5, 0.06501, 0.6395, 0.1338, 0.7736, 0.1338, 0.7641, 0.06501, 0.6346, 0.06501, 0.7736, 0.1338, 0.8972, 0.1338, 0.8834, 0.06501, 0.7641, 0.06501, 0.8972, 0.1338, 1.006, 0.1338, 0.988, 0.06501, 0.8834, 0.06501, 1.006, 0.1338, 0.8972, 0.1338, 0.8834, 0.06501, 0.988, 0.06501, 0.8972, 0.1338, 0.7736, 0.1338, 0.7641, 0.06501, 0.8834, 0.06501, 0.7736, 0.1338, 0.6395, 0.1338, 0.6346, 0.06501, 0.7641, 0.06501, 0.6395, 0.1338, 0.5, 0.1338, 0.5, 0.06501, 0.6346, 0.06501, 0.5, 0.1338, 0.3605, 0.1338, 0.3654, 0.06501, 0.5, 0.06501, 0.3605, 0.1338, 0.2264, 0.1338, 0.2359, 0.06501, 0.3654, 0.06501, 0.2264, 0.1338, 0.1028, 0.1338, 0.1166, 0.06501, 0.2359, 0.06501, 0.1028, 0.1338, -0.005581, 0.1338, 0.01201, 0.06501, 0.1166, 0.06501, 1.006, 0.1338, 0.8972, 0.1338, 0.8834, 0.06501, 0.988, 0.06501, 0.8972, 0.1338, 0.7736, 0.1338, 0.7641, 0.06501, 0.8834, 0.06501, 0.7736, 0.1338, 0.6395, 0.1338, 0.6346, 0.06501, 0.7641, 0.06501, 0.6395, 0.1338, 0.5, 0.1338, 0.5, 0.06501, 0.6346, 0.06501, 0.5, 0.1338, 0.3605, 0.1338, 0.3654, 0.06501, 0.5, 0.06501, 0.3605, 0.1338, 0.2264, 0.1338, 0.2359, 0.06501, 0.3654, 0.06501, 0.2264, 0.1338, 0.1028, 0.1338, 0.1166, 0.06501, 0.2359, 0.06501, 0.1028, 0.1338, -0.005582, 0.1338, 0.01201, 0.06501, 0.1166, 0.06501, -0.005581, 0.1338, 0.1028, 0.1338, 0.1166, 0.06501, 0.01201, 0.06501, 0.1028, 0.1338, 0.2264, 0.1338, 0.2359, 0.06501, 0.1166, 0.06501, 0.2264, 0.1338, 0.3605, 0.1338, 0.3654, 0.06501, 0.2359, 0.06501, 0.3605, 0.1338, 0.5, 0.1338, 0.5, 0.06501, 0.3654, 0.06501, 0.5, 0.1338, 0.6395, 0.1338, 0.6346, 0.06501, 0.5, 0.06501, 0.6395, 0.1338, 0.7736, 0.1338, 0.7641, 0.06501, 0.6346, 0.06501, 0.7736, 0.1338, 0.8972, 0.1338, 0.8834, 0.06501, 0.7641, 0.06501, 0.8972, 0.1338, 1.006, 0.1338, 0.988, 0.06501, 0.8834, 0.06501, -0.005581, 0.1338, 0.1028, 0.1338, 0.1166, 0.06501, 0.01201, 0.06501, 0.1028, 0.1338, 0.2264, 0.1338, 0.2359, 0.06501, 0.1166, 0.06501, 0.3605, 0.1338, 0.5, 0.1338, 0.5, 0.06501, 0.3654, 0.06501, 0.2264, 0.1338, 0.3605, 0.1338, 0.3654, 0.06501, 0.2359, 0.06501, 0.2264, 0.5, 0.3605, 0.5, 0.3605, 0.1338, 0.2264, 0.1338, 0.3605, 0.5, 0.5, 0.5, 0.5, 0.1338, 0.3605, 0.1338, 0.1028, 0.5, 0.2264, 0.5, 0.2264, 0.1338, 0.1028, 0.1338, -0.005581, 0.5, 0.1028, 0.5, 0.1028, 0.1338, -0.005581, 0.1338, 0.8972, 0.5, 1.006, 0.5, 1.006, 0.1338, 0.8972, 0.1338, 0.7736, 0.5, 0.8972, 0.5, 0.8972, 0.1338, 0.7736, 0.1338, 0.6395, 0.5, 0.7736, 0.5, 0.7736, 0.1338, 0.6395, 0.1338, 0.5, 0.5, 0.6395, 0.5, 0.6395, 0.1338, 0.5, 0.1338, 0.3605, 0.5, 0.5, 0.5, 0.5, 0.1338, 0.3605, 0.1338, 0.2264, 0.5, 0.3605, 0.5, 0.3605, 0.1338, 0.2264, 0.1338, 0.1028, 0.5, 0.2264, 0.5, 0.2264, 0.1338, 0.1028, 0.1338, -0.005581, 0.5, 0.1028, 0.5, 0.1028, 0.1338, -0.005581, 0.1338, 0.1028, 0.5, -0.005582, 0.5, -0.005582, 0.1338, 0.1028, 0.1338, 0.2264, 0.5, 0.1028, 0.5, 0.1028, 0.1338, 0.2264, 0.1338, 0.3605, 0.5, 0.2264, 0.5, 0.2264, 0.1338, 0.3605, 0.1338, 0.5, 0.5, 0.3605, 0.5, 0.3605, 0.1338, 0.5, 0.1338, 0.6395, 0.5, 0.5, 0.5, 0.5, 0.1338, 0.6395, 0.1338, 0.7736, 0.5, 0.6395, 0.5, 0.6395, 0.1338, 0.7736, 0.1338, 0.8972, 0.5, 0.7736, 0.5, 0.7736, 0.1338, 0.8972, 0.1338, 1.006, 0.5, 0.8972, 0.5, 0.8972, 0.1338, 1.006, 0.1338, 0.1028, 0.5, -0.005581, 0.5, -0.005581, 0.1338, 0.1028, 0.1338, 0.2264, 0.5, 0.1028, 0.5, 0.1028, 0.1338, 0.2264, 0.1338, 0.3605, 0.5, 0.2264, 0.5, 0.2264, 0.1338, 0.3605, 0.1338, 0.5, 0.5, 0.3605, 0.5, 0.3605, 0.1338, 0.5, 0.1338, 0.6395, 0.5, 0.5, 0.5, 0.5, 0.1338, 0.6395, 0.1338, 0.7736, 0.5, 0.6395, 0.5, 0.6395, 0.1338, 0.7736, 0.1338, 0.8972, 0.5, 0.7736, 0.5, 0.7736, 0.1338, 0.8972, 0.1338, 1.006, 0.5, 0.8972, 0.5, 0.8972, 0.1338, 1.006, 0.1338, 0.8972, 0.5, 1.006, 0.5, 1.006, 0.1338, 0.8972, 0.1338, 0.7736, 0.5, 0.8972, 0.5, 0.8972, 0.1338, 0.7736, 0.1338, 0.6395, 0.5, 0.7736, 0.5, 0.7736, 0.1338, 0.6395, 0.1338, 0.5, 0.5, 0.6395, 0.5, 0.6395, 0.1338, 0.5, 0.1338])
me_cylinder.materials.append(mat_pelare)
me_cylinder.use_remesh_preserve_volume = False
me_cylinder.use_remesh_preserve_attributes = False
me_cylinder.use_mirror_vertex_groups = False
me_cylinder.update()

# ---- objects
ob_cylinder = bpy.data.objects.new('Cylinder', me_cylinder)
ob_lamp = bpy.data.objects.new('Lamp', light_lamp)
ob_camera = bpy.data.objects.new('Camera', cam_camera)

# ---- transforms, parenting, visibility, modifiers, constraints
ob_cylinder.location = (0.0, 0.0, 0.0)
ob_cylinder.lineart.crease_threshold = 0.0
ob_lamp.location = (4.076, 1.005, 5.904)
ob_lamp.rotation_euler = (0.6503, 0.05522, 1.866)
ob_lamp.lock_rotations_4d = False
ob_lamp.empty_display_type = 'ARROWS'
ob_lamp.color = (0.0, 0.0, 0.0, 0.0)
ob_lamp.lineart.crease_threshold = 0.0
ob_camera.location = (7.481, -6.508, 5.344)
ob_camera.rotation_euler = (1.109, 0.01082, 0.8149)
ob_camera.lock_rotations_4d = False
ob_camera.empty_display_type = 'ARROWS'
ob_camera.color = (0.0, 0.0, 0.0, 0.0)
ob_camera.display_type = 'WIRE'
ob_camera.lineart.crease_threshold = 0.0

# ---- collection membership
col_collection_1.objects.link(ob_cylinder)
col_collection_1.objects.link(ob_lamp)
col_collection_1.objects.link(ob_camera)

# ---- scene / render settings (as saved in the file)
scene.camera = ob_camera
scene.frame_start = 1; scene.frame_end = 250; scene.frame_set(131)
scene.render.engine = 'CYCLES'
scene.render.resolution_percentage = 50
scene.render.dither_intensity = 0.0
scene.cycles.use_denoising = False
scene.cycles.samples = 10
scene.cycles.sampling_pattern = 'TABULATED_SOBOL'
scene.cycles.light_sampling_threshold = 0.0
scene.cycles.use_adaptive_sampling = False
scene.cycles.use_light_tree = False
scene.cycles.blur_glossy = 0.0
scene.cycles.pixel_filter_type = 'GAUSSIAN'
scene.cycles.sample_clamp_indirect = 0.0
scene.view_settings.view_transform = 'Standard'
bpy.context.view_layer.update()
